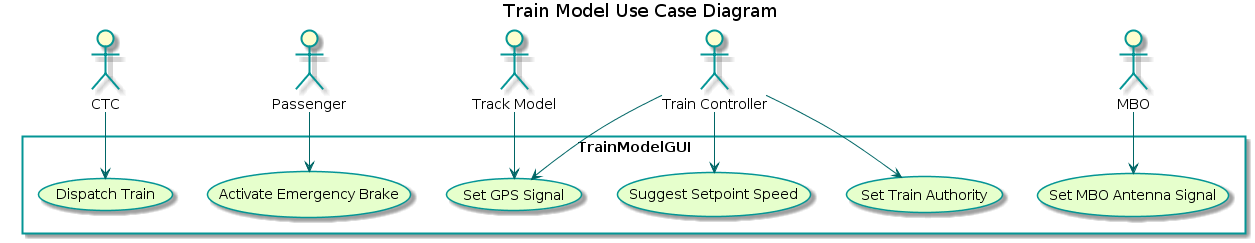

The diagram above was rendered by PlantUML. Its source (embedded in the PNG):
@startuml
title Train Model Use Case Diagram
'skinparam backgroundColor transparent'
skinparam usecaseBackgroundColor #e6ffcc
skinparam usecaseBorderColor 	#049595
skinparam actorBorderColor 	#049595
skinparam packageBorderCOlor  #049595
skinparam arrowColor #006666

:CTC: as ctc
:Passenger: as p
:Track Model: as tkm
:Train Controller: as tnc
:MBO: as mbo

rectangle TrainModelGUI{
    (Dispatch Train)
	(Activate Emergency Brake)
    (Suggest Setpoint Speed)
    (Set Train Authority)
    (Set GPS Signal)
    (Set MBO Antenna Signal)
}

ctc --> (Dispatch Train)
p --> (Activate Emergency Brake)
tkm --> (Set GPS Signal)
tnc --> (Set GPS Signal)
tnc --> (Suggest Setpoint Speed)
tnc --> (Set Train Authority)
mbo --> (Set MBO Antenna Signal)
@enduml